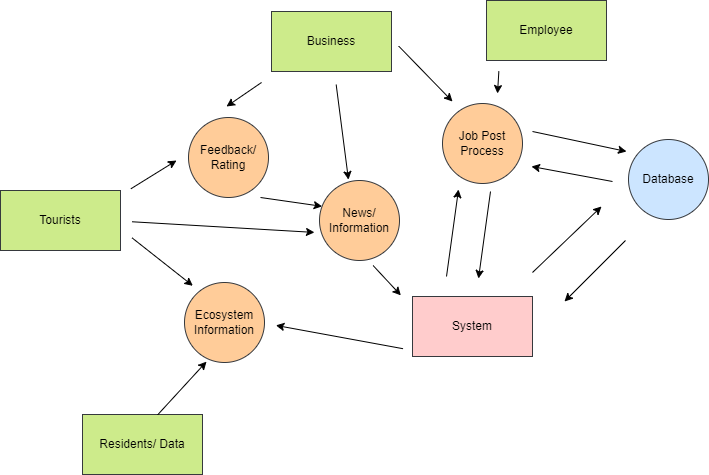

The diagram above was exported from draw.io. Its source (the exported page's mxGraphModel, read from the mxfile embedded in the PNG):
<mxGraphModel dx="1189" dy="777" grid="0" gridSize="10" guides="1" tooltips="1" connect="1" arrows="1" fold="1" page="1" pageScale="1" pageWidth="1100" pageHeight="850" math="0" shadow="0">
  <root>
    <mxCell id="0" />
    <mxCell id="1" parent="0" />
    <mxCell id="L5RmxPNPxO-KmlUHaYcq-1" value="System" style="rounded=0;whiteSpace=wrap;html=1;fillColor=#ffcccc;strokeColor=#36393d;" vertex="1" parent="1">
      <mxGeometry x="460" y="578" width="120" height="60" as="geometry" />
    </mxCell>
    <mxCell id="L5RmxPNPxO-KmlUHaYcq-2" value="Business" style="rounded=0;whiteSpace=wrap;html=1;fillColor=#cdeb8b;strokeColor=#36393d;" vertex="1" parent="1">
      <mxGeometry x="319" y="293" width="120" height="60" as="geometry" />
    </mxCell>
    <mxCell id="L5RmxPNPxO-KmlUHaYcq-3" value="Residents/ Data" style="rounded=0;whiteSpace=wrap;html=1;fillColor=#cdeb8b;strokeColor=#36393d;" vertex="1" parent="1">
      <mxGeometry x="130" y="696" width="120" height="60" as="geometry" />
    </mxCell>
    <mxCell id="L5RmxPNPxO-KmlUHaYcq-4" value="Tourists" style="rounded=0;whiteSpace=wrap;html=1;fillColor=#cdeb8b;strokeColor=#36393d;" vertex="1" parent="1">
      <mxGeometry x="48" y="472" width="120" height="60" as="geometry" />
    </mxCell>
    <mxCell id="L5RmxPNPxO-KmlUHaYcq-5" value="Employee" style="rounded=0;whiteSpace=wrap;html=1;fillColor=#cdeb8b;strokeColor=#36393d;" vertex="1" parent="1">
      <mxGeometry x="534" y="282" width="120" height="60" as="geometry" />
    </mxCell>
    <mxCell id="L5RmxPNPxO-KmlUHaYcq-6" value="Database" style="ellipse;whiteSpace=wrap;html=1;aspect=fixed;fillColor=#cce5ff;strokeColor=#36393d;" vertex="1" parent="1">
      <mxGeometry x="676" y="421" width="80" height="80" as="geometry" />
    </mxCell>
    <mxCell id="L5RmxPNPxO-KmlUHaYcq-7" value="" style="endArrow=classic;html=1;rounded=0;" edge="1" parent="1">
      <mxGeometry width="50" height="50" relative="1" as="geometry">
        <mxPoint x="580" y="554" as="sourcePoint" />
        <mxPoint x="649" y="488" as="targetPoint" />
      </mxGeometry>
    </mxCell>
    <mxCell id="L5RmxPNPxO-KmlUHaYcq-8" value="" style="endArrow=classic;html=1;rounded=0;" edge="1" parent="1">
      <mxGeometry width="50" height="50" relative="1" as="geometry">
        <mxPoint x="673" y="522" as="sourcePoint" />
        <mxPoint x="612" y="583" as="targetPoint" />
      </mxGeometry>
    </mxCell>
    <mxCell id="L5RmxPNPxO-KmlUHaYcq-9" value="" style="endArrow=classic;html=1;rounded=0;exitX=-0.079;exitY=0.87;exitDx=0;exitDy=0;exitPerimeter=0;entryX=1.142;entryY=0.536;entryDx=0;entryDy=0;entryPerimeter=0;" edge="1" parent="1" source="L5RmxPNPxO-KmlUHaYcq-1" target="L5RmxPNPxO-KmlUHaYcq-32">
      <mxGeometry width="50" height="50" relative="1" as="geometry">
        <mxPoint x="432" y="642" as="sourcePoint" />
        <mxPoint x="324" y="617" as="targetPoint" />
      </mxGeometry>
    </mxCell>
    <mxCell id="L5RmxPNPxO-KmlUHaYcq-10" value="" style="endArrow=classic;html=1;rounded=0;exitX=1.087;exitY=-0.029;exitDx=0;exitDy=0;exitPerimeter=0;" edge="1" parent="1" source="L5RmxPNPxO-KmlUHaYcq-4">
      <mxGeometry width="50" height="50" relative="1" as="geometry">
        <mxPoint x="151" y="473" as="sourcePoint" />
        <mxPoint x="224" y="442" as="targetPoint" />
      </mxGeometry>
    </mxCell>
    <mxCell id="L5RmxPNPxO-KmlUHaYcq-11" value="Job Post Process" style="ellipse;whiteSpace=wrap;html=1;aspect=fixed;fillColor=#ffcc99;strokeColor=#36393d;" vertex="1" parent="1">
      <mxGeometry x="490" y="385" width="80" height="80" as="geometry" />
    </mxCell>
    <mxCell id="L5RmxPNPxO-KmlUHaYcq-12" value="" style="endArrow=classic;html=1;rounded=0;exitX=0.103;exitY=1.18;exitDx=0;exitDy=0;exitPerimeter=0;" edge="1" parent="1" source="L5RmxPNPxO-KmlUHaYcq-5">
      <mxGeometry width="50" height="50" relative="1" as="geometry">
        <mxPoint x="431" y="530" as="sourcePoint" />
        <mxPoint x="545" y="375" as="targetPoint" />
      </mxGeometry>
    </mxCell>
    <mxCell id="L5RmxPNPxO-KmlUHaYcq-14" value="" style="endArrow=classic;html=1;rounded=0;" edge="1" parent="1">
      <mxGeometry width="50" height="50" relative="1" as="geometry">
        <mxPoint x="494" y="558" as="sourcePoint" />
        <mxPoint x="506" y="471" as="targetPoint" />
      </mxGeometry>
    </mxCell>
    <mxCell id="L5RmxPNPxO-KmlUHaYcq-15" value="" style="endArrow=classic;html=1;rounded=0;" edge="1" parent="1">
      <mxGeometry width="50" height="50" relative="1" as="geometry">
        <mxPoint x="538" y="473" as="sourcePoint" />
        <mxPoint x="526" y="560" as="targetPoint" />
      </mxGeometry>
    </mxCell>
    <mxCell id="L5RmxPNPxO-KmlUHaYcq-16" value="" style="endArrow=classic;html=1;rounded=0;" edge="1" parent="1">
      <mxGeometry width="50" height="50" relative="1" as="geometry">
        <mxPoint x="580" y="413" as="sourcePoint" />
        <mxPoint x="674" y="433" as="targetPoint" />
      </mxGeometry>
    </mxCell>
    <mxCell id="L5RmxPNPxO-KmlUHaYcq-17" value="" style="endArrow=classic;html=1;rounded=0;exitX=1.06;exitY=0.577;exitDx=0;exitDy=0;exitPerimeter=0;" edge="1" parent="1" source="L5RmxPNPxO-KmlUHaYcq-2">
      <mxGeometry width="50" height="50" relative="1" as="geometry">
        <mxPoint x="431" y="530" as="sourcePoint" />
        <mxPoint x="500" y="383" as="targetPoint" />
      </mxGeometry>
    </mxCell>
    <mxCell id="L5RmxPNPxO-KmlUHaYcq-21" value="" style="endArrow=classic;html=1;rounded=0;" edge="1" parent="1">
      <mxGeometry width="50" height="50" relative="1" as="geometry">
        <mxPoint x="660" y="463" as="sourcePoint" />
        <mxPoint x="579" y="448" as="targetPoint" />
      </mxGeometry>
    </mxCell>
    <mxCell id="L5RmxPNPxO-KmlUHaYcq-23" value="Feedback/ Rating" style="ellipse;whiteSpace=wrap;html=1;aspect=fixed;fillColor=#ffcc99;strokeColor=#36393d;" vertex="1" parent="1">
      <mxGeometry x="236" y="399" width="80" height="80" as="geometry" />
    </mxCell>
    <mxCell id="L5RmxPNPxO-KmlUHaYcq-24" value="" style="endArrow=classic;html=1;rounded=0;exitX=-0.083;exitY=1.183;exitDx=0;exitDy=0;exitPerimeter=0;" edge="1" parent="1" source="L5RmxPNPxO-KmlUHaYcq-2">
      <mxGeometry width="50" height="50" relative="1" as="geometry">
        <mxPoint x="276" y="330" as="sourcePoint" />
        <mxPoint x="274" y="388" as="targetPoint" />
      </mxGeometry>
    </mxCell>
    <mxCell id="L5RmxPNPxO-KmlUHaYcq-25" value="News/ Information" style="ellipse;whiteSpace=wrap;html=1;aspect=fixed;fillColor=#ffcc99;strokeColor=#36393d;" vertex="1" parent="1">
      <mxGeometry x="367" y="462" width="80" height="80" as="geometry" />
    </mxCell>
    <mxCell id="L5RmxPNPxO-KmlUHaYcq-26" value="" style="endArrow=classic;html=1;rounded=0;exitX=1.096;exitY=0.789;exitDx=0;exitDy=0;exitPerimeter=0;entryX=0.104;entryY=0.041;entryDx=0;entryDy=0;entryPerimeter=0;" edge="1" parent="1" source="L5RmxPNPxO-KmlUHaYcq-4" target="L5RmxPNPxO-KmlUHaYcq-32">
      <mxGeometry width="50" height="50" relative="1" as="geometry">
        <mxPoint x="146" y="520" as="sourcePoint" />
        <mxPoint x="338" y="533" as="targetPoint" />
      </mxGeometry>
    </mxCell>
    <mxCell id="L5RmxPNPxO-KmlUHaYcq-27" value="" style="endArrow=classic;html=1;rounded=0;exitX=0.539;exitY=1.219;exitDx=0;exitDy=0;exitPerimeter=0;entryX=0.362;entryY=-0.011;entryDx=0;entryDy=0;entryPerimeter=0;" edge="1" parent="1" source="L5RmxPNPxO-KmlUHaYcq-2" target="L5RmxPNPxO-KmlUHaYcq-25">
      <mxGeometry width="50" height="50" relative="1" as="geometry">
        <mxPoint x="346" y="332" as="sourcePoint" />
        <mxPoint x="348" y="466" as="targetPoint" />
      </mxGeometry>
    </mxCell>
    <mxCell id="L5RmxPNPxO-KmlUHaYcq-28" value="" style="endArrow=classic;html=1;rounded=0;entryX=0.033;entryY=0.323;entryDx=0;entryDy=0;entryPerimeter=0;" edge="1" parent="1" target="L5RmxPNPxO-KmlUHaYcq-25">
      <mxGeometry width="50" height="50" relative="1" as="geometry">
        <mxPoint x="308" y="479" as="sourcePoint" />
        <mxPoint x="330" y="488" as="targetPoint" />
      </mxGeometry>
    </mxCell>
    <mxCell id="L5RmxPNPxO-KmlUHaYcq-29" value="" style="endArrow=classic;html=1;rounded=0;exitX=0.67;exitY=1.063;exitDx=0;exitDy=0;exitPerimeter=0;entryX=-0.097;entryY=-0.019;entryDx=0;entryDy=0;entryPerimeter=0;" edge="1" parent="1" source="L5RmxPNPxO-KmlUHaYcq-25" target="L5RmxPNPxO-KmlUHaYcq-1">
      <mxGeometry width="50" height="50" relative="1" as="geometry">
        <mxPoint x="407" y="563" as="sourcePoint" />
        <mxPoint x="449" y="578" as="targetPoint" />
      </mxGeometry>
    </mxCell>
    <mxCell id="L5RmxPNPxO-KmlUHaYcq-32" value="Ecosystem Information" style="ellipse;whiteSpace=wrap;html=1;aspect=fixed;fillColor=#ffcc99;strokeColor=#36393d;" vertex="1" parent="1">
      <mxGeometry x="232" y="564" width="80" height="80" as="geometry" />
    </mxCell>
    <mxCell id="L5RmxPNPxO-KmlUHaYcq-33" value="" style="endArrow=classic;html=1;rounded=0;exitX=0.626;exitY=0.006;exitDx=0;exitDy=0;exitPerimeter=0;entryX=0.275;entryY=0.989;entryDx=0;entryDy=0;entryPerimeter=0;" edge="1" parent="1" source="L5RmxPNPxO-KmlUHaYcq-3" target="L5RmxPNPxO-KmlUHaYcq-32">
      <mxGeometry width="50" height="50" relative="1" as="geometry">
        <mxPoint x="177" y="688" as="sourcePoint" />
        <mxPoint x="227" y="638" as="targetPoint" />
      </mxGeometry>
    </mxCell>
    <mxCell id="L5RmxPNPxO-KmlUHaYcq-35" value="" style="endArrow=classic;html=1;rounded=0;exitX=1.096;exitY=0.521;exitDx=0;exitDy=0;exitPerimeter=0;entryX=-0.063;entryY=0.649;entryDx=0;entryDy=0;entryPerimeter=0;" edge="1" parent="1" source="L5RmxPNPxO-KmlUHaYcq-4" target="L5RmxPNPxO-KmlUHaYcq-25">
      <mxGeometry width="50" height="50" relative="1" as="geometry">
        <mxPoint x="463" y="430" as="sourcePoint" />
        <mxPoint x="513" y="380" as="targetPoint" />
      </mxGeometry>
    </mxCell>
  </root>
</mxGraphModel>